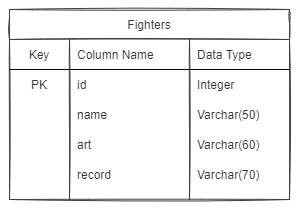

The diagram above was exported from draw.io. Its source (the exported page's mxGraphModel, read from the mxfile embedded in the PNG):
<mxGraphModel dx="1422" dy="714" grid="1" gridSize="10" guides="1" tooltips="1" connect="1" arrows="1" fold="1" page="1" pageScale="1" pageWidth="827" pageHeight="1169" math="0" shadow="0">
  <root>
    <mxCell id="0" />
    <mxCell id="1" parent="0" />
    <mxCell id="-6XR-6RRy91C-i4808k4-1" value="Fighters" style="shape=table;startSize=30;container=1;collapsible=1;childLayout=tableLayout;fixedRows=1;rowLines=0;fontStyle=0;align=center;resizeLast=1;sketch=1;strokeColor=#3D3D3D;fontColor=#363636;" vertex="1" parent="1">
      <mxGeometry x="200" y="230" width="280" height="190" as="geometry" />
    </mxCell>
    <mxCell id="-6XR-6RRy91C-i4808k4-2" value="" style="shape=partialRectangle;collapsible=0;dropTarget=0;pointerEvents=0;fillColor=none;top=0;left=0;bottom=1;right=0;points=[[0,0.5],[1,0.5]];portConstraint=eastwest;fontColor=#363636;" vertex="1" parent="-6XR-6RRy91C-i4808k4-1">
      <mxGeometry y="30" width="280" height="30" as="geometry" />
    </mxCell>
    <mxCell id="-6XR-6RRy91C-i4808k4-3" value="Key" style="shape=partialRectangle;connectable=0;fillColor=none;top=0;left=0;bottom=0;right=0;fontStyle=0;overflow=hidden;fontColor=#363636;" vertex="1" parent="-6XR-6RRy91C-i4808k4-2">
      <mxGeometry width="60" height="30" as="geometry" />
    </mxCell>
    <mxCell id="-6XR-6RRy91C-i4808k4-4" value="Column Name" style="shape=partialRectangle;connectable=0;fillColor=none;top=0;left=0;bottom=0;right=0;align=left;spacingLeft=6;fontStyle=0;overflow=hidden;fontColor=#363636;" vertex="1" parent="-6XR-6RRy91C-i4808k4-2">
      <mxGeometry x="60" width="120" height="30" as="geometry" />
    </mxCell>
    <mxCell id="-6XR-6RRy91C-i4808k4-17" value="Data Type" style="shape=partialRectangle;connectable=0;fillColor=none;top=0;left=0;bottom=0;right=0;align=left;spacingLeft=6;fontStyle=0;overflow=hidden;fontColor=#363636;" vertex="1" parent="-6XR-6RRy91C-i4808k4-2">
      <mxGeometry x="180" width="100" height="30" as="geometry" />
    </mxCell>
    <mxCell id="-6XR-6RRy91C-i4808k4-5" value="" style="shape=partialRectangle;collapsible=0;dropTarget=0;pointerEvents=0;fillColor=none;top=0;left=0;bottom=0;right=0;points=[[0,0.5],[1,0.5]];portConstraint=eastwest;fontColor=#363636;" vertex="1" parent="-6XR-6RRy91C-i4808k4-1">
      <mxGeometry y="60" width="280" height="30" as="geometry" />
    </mxCell>
    <mxCell id="-6XR-6RRy91C-i4808k4-6" value="PK" style="shape=partialRectangle;connectable=0;fillColor=none;top=0;left=0;bottom=0;right=0;editable=1;overflow=hidden;fontColor=#363636;" vertex="1" parent="-6XR-6RRy91C-i4808k4-5">
      <mxGeometry width="60" height="30" as="geometry" />
    </mxCell>
    <mxCell id="-6XR-6RRy91C-i4808k4-7" value="id" style="shape=partialRectangle;connectable=0;fillColor=none;top=0;left=0;bottom=0;right=0;align=left;spacingLeft=6;overflow=hidden;fontColor=#363636;" vertex="1" parent="-6XR-6RRy91C-i4808k4-5">
      <mxGeometry x="60" width="120" height="30" as="geometry" />
    </mxCell>
    <mxCell id="-6XR-6RRy91C-i4808k4-18" value="Integer" style="shape=partialRectangle;connectable=0;fillColor=none;top=0;left=0;bottom=0;right=0;align=left;spacingLeft=6;overflow=hidden;fontColor=#363636;" vertex="1" parent="-6XR-6RRy91C-i4808k4-5">
      <mxGeometry x="180" width="100" height="30" as="geometry" />
    </mxCell>
    <mxCell id="-6XR-6RRy91C-i4808k4-8" value="" style="shape=partialRectangle;collapsible=0;dropTarget=0;pointerEvents=0;fillColor=none;top=0;left=0;bottom=0;right=0;points=[[0,0.5],[1,0.5]];portConstraint=eastwest;fontColor=#363636;" vertex="1" parent="-6XR-6RRy91C-i4808k4-1">
      <mxGeometry y="90" width="280" height="30" as="geometry" />
    </mxCell>
    <mxCell id="-6XR-6RRy91C-i4808k4-9" value="" style="shape=partialRectangle;connectable=0;fillColor=none;top=0;left=0;bottom=0;right=0;editable=1;overflow=hidden;fontColor=#363636;" vertex="1" parent="-6XR-6RRy91C-i4808k4-8">
      <mxGeometry width="60" height="30" as="geometry" />
    </mxCell>
    <mxCell id="-6XR-6RRy91C-i4808k4-10" value="name" style="shape=partialRectangle;connectable=0;fillColor=none;top=0;left=0;bottom=0;right=0;align=left;spacingLeft=6;overflow=hidden;fontColor=#363636;" vertex="1" parent="-6XR-6RRy91C-i4808k4-8">
      <mxGeometry x="60" width="120" height="30" as="geometry" />
    </mxCell>
    <mxCell id="-6XR-6RRy91C-i4808k4-19" value="Varchar(50)" style="shape=partialRectangle;connectable=0;fillColor=none;top=0;left=0;bottom=0;right=0;align=left;spacingLeft=6;overflow=hidden;fontColor=#363636;" vertex="1" parent="-6XR-6RRy91C-i4808k4-8">
      <mxGeometry x="180" width="100" height="30" as="geometry" />
    </mxCell>
    <mxCell id="-6XR-6RRy91C-i4808k4-11" value="" style="shape=partialRectangle;collapsible=0;dropTarget=0;pointerEvents=0;fillColor=none;top=0;left=0;bottom=0;right=0;points=[[0,0.5],[1,0.5]];portConstraint=eastwest;fontColor=#363636;" vertex="1" parent="-6XR-6RRy91C-i4808k4-1">
      <mxGeometry y="120" width="280" height="30" as="geometry" />
    </mxCell>
    <mxCell id="-6XR-6RRy91C-i4808k4-12" value="" style="shape=partialRectangle;connectable=0;fillColor=none;top=0;left=0;bottom=0;right=0;editable=1;overflow=hidden;fontColor=#363636;" vertex="1" parent="-6XR-6RRy91C-i4808k4-11">
      <mxGeometry width="60" height="30" as="geometry" />
    </mxCell>
    <mxCell id="-6XR-6RRy91C-i4808k4-13" value="art" style="shape=partialRectangle;connectable=0;fillColor=none;top=0;left=0;bottom=0;right=0;align=left;spacingLeft=6;overflow=hidden;fontColor=#363636;" vertex="1" parent="-6XR-6RRy91C-i4808k4-11">
      <mxGeometry x="60" width="120" height="30" as="geometry" />
    </mxCell>
    <mxCell id="-6XR-6RRy91C-i4808k4-20" value="Varchar(60)" style="shape=partialRectangle;connectable=0;fillColor=none;top=0;left=0;bottom=0;right=0;align=left;spacingLeft=6;overflow=hidden;fontColor=#363636;" vertex="1" parent="-6XR-6RRy91C-i4808k4-11">
      <mxGeometry x="180" width="100" height="30" as="geometry" />
    </mxCell>
    <mxCell id="-6XR-6RRy91C-i4808k4-14" style="shape=partialRectangle;collapsible=0;dropTarget=0;pointerEvents=0;fillColor=none;top=0;left=0;bottom=0;right=0;points=[[0,0.5],[1,0.5]];portConstraint=eastwest;fontColor=#363636;" vertex="1" parent="-6XR-6RRy91C-i4808k4-1">
      <mxGeometry y="150" width="280" height="30" as="geometry" />
    </mxCell>
    <mxCell id="-6XR-6RRy91C-i4808k4-15" style="shape=partialRectangle;connectable=0;fillColor=none;top=0;left=0;bottom=0;right=0;editable=1;overflow=hidden;fontColor=#363636;" vertex="1" parent="-6XR-6RRy91C-i4808k4-14">
      <mxGeometry width="60" height="30" as="geometry" />
    </mxCell>
    <mxCell id="-6XR-6RRy91C-i4808k4-16" value="record" style="shape=partialRectangle;connectable=0;fillColor=none;top=0;left=0;bottom=0;right=0;align=left;spacingLeft=6;overflow=hidden;fontColor=#363636;" vertex="1" parent="-6XR-6RRy91C-i4808k4-14">
      <mxGeometry x="60" width="120" height="30" as="geometry" />
    </mxCell>
    <mxCell id="-6XR-6RRy91C-i4808k4-21" value="Varchar(70)" style="shape=partialRectangle;connectable=0;fillColor=none;top=0;left=0;bottom=0;right=0;align=left;spacingLeft=6;overflow=hidden;fontColor=#363636;" vertex="1" parent="-6XR-6RRy91C-i4808k4-14">
      <mxGeometry x="180" width="100" height="30" as="geometry" />
    </mxCell>
  </root>
</mxGraphModel>